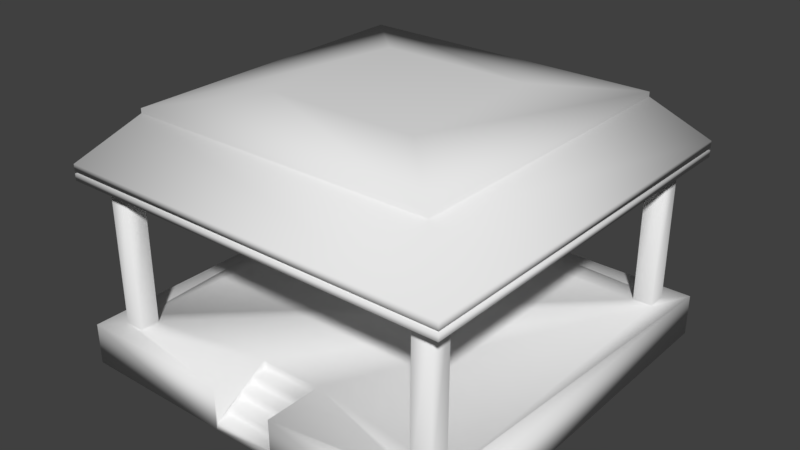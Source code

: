 # Source: shelter.blend  (saved by Blender 2.79.0; exported with 4.5.12 LTS)
import bpy
from mathutils import Matrix  # noqa: F401  (used for matrix-valued properties, if any)

bpy.ops.wm.read_factory_settings(use_empty=True)
scene = bpy.context.scene
scene.name = 'Scene'

# ---- collections
col_collection_1 = bpy.data.collections.new('Collection 1'); scene.collection.children.link(col_collection_1)

# ---- world
world_world = bpy.data.worlds.new('World'); scene.world = world_world
world_world.color = (0.05088, 0.05088, 0.05088)
world_world.use_sun_shadow = False
world_world.sun_shadow_jitter_overblur = 0.0
world_world.cycles.sampling_method = 'MANUAL'

# ---- meshes
me_cube_003 = bpy.data.meshes.new('Cube.003')
me_cube_003.from_pydata([(-1.0, -1.005, -0.6882), (-1.0, -1.005, -0.4776), (-1.0, 0.9954, -0.6882), (-1.0, 0.9954, -0.4776), (0.9998, -1.005, -0.6882), (0.9998, -1.005, -0.4776), (0.9998, 0.9954, -0.6882), (0.9998, 0.9954, -0.4776), (0.7998, 0.7954, -0.4776), (0.7998, -0.8046, -0.4776), (-0.8002, 0.7954, -0.4776), (-0.8002, -0.8046, -0.4776), (0.7998, -0.9046, -0.4776), (0.7998, 0.8954, -0.4776), (-0.8002, -0.9046, -0.4776), (-0.8002, 0.8954, -0.4776), (0.8998, 0.7954, -0.4776), (0.8998, -0.8046, -0.4776), (-0.9002, 0.7954, -0.4776), (-0.9002, -0.8046, -0.4776), (-0.9002, 0.8954, -0.4776), (0.8998, 0.8954, -0.4776), (0.8998, -0.9046, -0.4776), (-0.9002, -0.9046, -0.4776), (0.7998, 0.8954, 0.3432), (0.7998, 0.7954, 0.3432), (-0.8002, 0.8954, 0.3432), (-0.8002, 0.7954, 0.3432), (-0.9002, 0.7954, 0.3432), (-0.9002, -0.8046, 0.3432), (-0.8002, -0.8046, 0.3432), (0.7998, -0.8046, 0.3432), (0.7998, -0.9046, 0.3432), (-0.8002, -0.9046, 0.3432), (0.8998, 0.7954, 0.3432), (0.8998, -0.8046, 0.3432), (-0.9002, 0.8954, 0.3432), (0.8998, 0.8954, 0.3432), (0.8998, -0.9046, 0.3432), (-0.9002, -0.9046, 0.3432), (-1.0, -1.005, 0.2594), (-1.0, 0.9954, 0.2594), (0.9998, -1.005, 0.2594), (0.9998, 0.9954, 0.2594), (-0.3854, 0.3806, 0.6413), (0.3849, 0.3806, 0.6413), (0.3849, -0.3898, 0.6413), (-0.3854, -0.3898, 0.6413), (0.7794, -0.7843, 0.5843), (0.7794, 0.775, 0.5843), (-0.7799, -0.7843, 0.5843), (-0.7799, 0.775, 0.5843), (-0.7799, 0.775, 0.5614), (0.7794, 0.775, 0.5614), (0.7794, -0.7843, 0.5614), (-0.7799, -0.7843, 0.5614), (0.9998, -1.005, 0.3384), (0.9998, 0.9954, 0.3384), (-1.0, -1.005, 0.3384), (-1.0, 0.9954, 0.3384), (0.9998, 0.9954, 0.3045), (0.9998, 0.9954, 0.2933), (-1.0, 0.9954, 0.2933), (-1.0, 0.9954, 0.3045), (0.9998, -1.005, 0.3045), (0.9998, -1.005, 0.2933), (-1.0, -1.005, 0.2933), (-1.0, -1.005, 0.3045), (0.9833, 0.979, 0.3045), (0.9833, 0.979, 0.2933), (-0.9838, 0.979, 0.2933), (-0.9838, 0.979, 0.3045), (0.9833, -0.9882, 0.3045), (0.9833, -0.9882, 0.2933), (-0.9838, -0.9882, 0.2933), (-0.9838, -0.9882, 0.3045), (-0.194, -1.005, -0.4776), (-0.1928, -0.7072, -0.4776), (-0.1983, -1.005, -0.6882), (0.1324, -1.005, -0.4776), (0.1318, -0.7072, -0.4776), (0.1345, -1.005, -0.6882), (-0.1928, -0.7072, -0.5228), (0.1318, -0.7072, -0.5228), (-0.1928, -0.7814, -0.5228), (0.1318, -0.7814, -0.5228), (-0.1928, -0.7814, -0.5641), (0.1318, -0.7814, -0.5641), (-0.1928, -0.8502, -0.5641), (0.1318, -0.8502, -0.5641), (-0.1928, -0.8502, -0.6053), (0.1318, -0.8502, -0.6053), (-0.1951, -0.9288, -0.6109), (0.1294, -0.9288, -0.6109), (-0.1951, -0.9288, -0.6471), (0.1294, -0.9288, -0.6471), (-0.192, -0.9962, -0.649), (0.1325, -0.9962, -0.649)], [], [(2, 0, 1, 3), (2, 3, 7, 6), (4, 6, 7, 5), (1, 0, 78, 76), (2, 6, 4, 81, 78, 0), (22, 17, 35, 38), (16, 21, 37, 34), (13, 8, 25, 24), (18, 10, 27, 28), (37, 24, 25, 34), (26, 36, 28, 27), (35, 31, 32, 38), (30, 29, 39, 33), (11, 19, 29, 30), (20, 18, 28, 36), (12, 22, 38, 32), (14, 11, 30, 33), (21, 13, 24, 37), (15, 20, 36, 26), (19, 23, 39, 29), (9, 12, 32, 31), (23, 14, 33, 39), (8, 16, 34, 25), (10, 15, 26, 27), (17, 9, 31, 35), (7, 3, 20, 15, 13, 21), (1, 23, 19, 18, 20, 3), (1, 76, 77, 14, 23), (5, 7, 21, 16, 17, 22), (8, 11, 14, 77, 80, 12, 22, 17, 16), (13, 15, 10, 18, 19, 11, 8), (51, 44, 45, 49), (58, 55, 52, 59), (56, 54, 55, 58), (59, 52, 53, 57), (41, 43, 42, 40), (54, 48, 50, 55), (63, 59, 57, 60), (60, 57, 56, 64), (67, 58, 59, 63), (64, 56, 58, 67), (57, 53, 54, 56), (52, 51, 49, 53), (53, 49, 48, 54), (55, 50, 51, 52), (44, 47, 46, 45), (48, 46, 47, 50), (50, 47, 44, 51), (49, 45, 46, 48), (42, 65, 66, 40), (65, 73, 74, 66), (40, 66, 62, 41), (66, 74, 70, 62), (43, 61, 65, 42), (61, 69, 73, 65), (41, 62, 61, 43), (62, 70, 69, 61), (73, 72, 75, 74), (74, 75, 71, 70), (69, 68, 72, 73), (70, 71, 68, 69), (60, 68, 71, 63), (64, 72, 68, 60), (63, 71, 75, 67), (67, 75, 72, 64), (85, 84, 86, 87), (80, 77, 82, 83), (83, 82, 84, 85), (80, 79, 5, 22, 12), (79, 81, 4, 5), (87, 86, 88, 89), (89, 88, 90, 91), (91, 90, 92, 93), (93, 92, 94, 95), (95, 94, 96, 97), (78, 81, 97, 96), (78, 96, 94, 92, 90, 88, 86, 84, 82, 77, 76), (80, 83, 85, 87, 89, 91, 93, 95, 97, 81, 79)])
me_cube_003.polygons.foreach_set('use_smooth', [True] * 78)
_uv = me_cube_003.uv_layers.new(name='UVMap')
_uv.uv.foreach_set('vector', [0.06955, 0.6767, 0.06955, 0.6767, 0.06955, 0.9621, 0.06955, 0.9621, 0.06955, 0.6767, 0.06955, 0.9621, 0.2195, 0.9621, 0.2195, 0.6767, 0.2195, 0.6767, 0.2195, 0.6767, 0.2195, 0.9621, 0.2195, 0.9621, 0.06955, 0.9621, 0.06955, 0.6767, 0.1297, 0.6767, 0.13, 0.9621, 0.06955, 0.6767, 0.2195, 0.6767, 0.2195, 0.6767, 0.1546, 0.6767, 0.1297, 0.6767, 0.06955, 0.6767, 0.6259, 0.7205, 0.6259, 0.7205, 0.6259, 0.8954, 0.6259, 0.8954, 0.6259, 0.7205, 0.6259, 0.7205, 0.6259, 0.8954, 0.6259, 0.8954, 0.6205, 0.7205, 0.6205, 0.7205, 0.6205, 0.8954, 0.6205, 0.8954, 0.5291, 0.7205, 0.5345, 0.7205, 0.5345, 0.8954, 0.5291, 0.8954, 0.6259, 0.8954, 0.6205, 0.8954, 0.6205, 0.8954, 0.6259, 0.8954, 0.5345, 0.8954, 0.5291, 0.8954, 0.5291, 0.8954, 0.5345, 0.8954, 0.6259, 0.8954, 0.6205, 0.8954, 0.6205, 0.8954, 0.6259, 0.8954, 0.5345, 0.8954, 0.5291, 0.8954, 0.5291, 0.8954, 0.5345, 0.8954, 0.5345, 0.7205, 0.5291, 0.7205, 0.5291, 0.8954, 0.5345, 0.8954, 0.5291, 0.7205, 0.5291, 0.7205, 0.5291, 0.8954, 0.5291, 0.8954, 0.6205, 0.7205, 0.6259, 0.7205, 0.6259, 0.8954, 0.6205, 0.8954, 0.5345, 0.7205, 0.5345, 0.7205, 0.5345, 0.8954, 0.5345, 0.8954, 0.6259, 0.7205, 0.6205, 0.7205, 0.6205, 0.8954, 0.6259, 0.8954, 0.5345, 0.7205, 0.5291, 0.7205, 0.5291, 0.8954, 0.5345, 0.8954, 0.5291, 0.7205, 0.5291, 0.7205, 0.5291, 0.8954, 0.5291, 0.8954, 0.6205, 0.7205, 0.6205, 0.7205, 0.6205, 0.8954, 0.6205, 0.8954, 0.5291, 0.7205, 0.5345, 0.7205, 0.5345, 0.8954, 0.5291, 0.8954, 0.6205, 0.7205, 0.6259, 0.7205, 0.6259, 0.8954, 0.6205, 0.8954, 0.5345, 0.7205, 0.5345, 0.7205, 0.5345, 0.8954, 0.5345, 0.8954, 0.6259, 0.7205, 0.6205, 0.7205, 0.6205, 0.8954, 0.6259, 0.8954, 0.2195, 0.9621, 0.06955, 0.9621, 0.07705, 0.9621, 0.08455, 0.9621, 0.2045, 0.9621, 0.212, 0.9621, 0.06955, 0.9621, 0.07705, 0.9621, 0.07705, 0.9621, 0.07705, 0.9621, 0.07705, 0.9621, 0.06955, 0.9621, 0.06955, 0.9621, 0.13, 0.9621, 0.1301, 0.9621, 0.08455, 0.9621, 0.07705, 0.9621, 0.2195, 0.9621, 0.2195, 0.9621, 0.212, 0.9621, 0.212, 0.9621, 0.212, 0.9621, 0.212, 0.9621, 0.2045, 0.9621, 0.08455, 0.9621, 0.08455, 0.9621, 0.1301, 0.9621, 0.1544, 0.9621, 0.2045, 0.9621, 0.212, 0.9621, 0.212, 0.9621, 0.212, 0.9621, 0.2045, 0.9621, 0.08455, 0.9621, 0.08455, 0.9621, 0.07705, 0.9621, 0.07705, 0.9621, 0.08455, 0.9621, 0.2045, 0.9621, 0.5356, 0.9468, 0.5568, 0.9589, 0.5982, 0.9589, 0.6194, 0.9468, 0.5238, 0.8944, 0.5356, 0.9419, 0.5356, 0.9419, 0.5238, 0.8944, 0.6313, 0.8944, 0.6194, 0.9419, 0.5356, 0.9419, 0.5238, 0.8944, 0.5238, 0.8944, 0.5356, 0.9419, 0.6194, 0.9419, 0.6313, 0.8944, 0.5238, 0.8775, 0.6313, 0.8775, 0.6313, 0.8775, 0.5238, 0.8775, 0.6194, 0.9419, 0.6194, 0.9468, 0.5356, 0.9468, 0.5356, 0.9419, 0.5238, 0.8872, 0.5238, 0.8944, 0.6313, 0.8944, 0.6313, 0.8872, 0.6313, 0.8872, 0.6313, 0.8944, 0.6313, 0.8944, 0.6313, 0.8872, 0.5238, 0.8872, 0.5238, 0.8944, 0.5238, 0.8944, 0.5238, 0.8872, 0.6313, 0.8872, 0.6313, 0.8944, 0.5238, 0.8944, 0.5238, 0.8872, 0.6313, 0.8944, 0.6194, 0.9419, 0.6194, 0.9419, 0.6313, 0.8944, 0.5356, 0.9419, 0.5356, 0.9468, 0.6194, 0.9468, 0.6194, 0.9419, 0.6194, 0.9419, 0.6194, 0.9468, 0.6194, 0.9468, 0.6194, 0.9419, 0.5356, 0.9419, 0.5356, 0.9468, 0.5356, 0.9468, 0.5356, 0.9419, 0.5568, 0.9589, 0.5568, 0.9589, 0.5982, 0.9589, 0.5982, 0.9589, 0.6194, 0.9468, 0.5982, 0.9589, 0.5568, 0.9589, 0.5356, 0.9468, 0.5356, 0.9468, 0.5568, 0.9589, 0.5568, 0.9589, 0.5356, 0.9468, 0.6194, 0.9468, 0.5982, 0.9589, 0.5982, 0.9589, 0.6194, 0.9468, 0.6313, 0.8775, 0.6313, 0.8848, 0.5238, 0.8848, 0.5238, 0.8775, 0.6313, 0.8848, 0.6304, 0.8848, 0.5246, 0.8848, 0.5238, 0.8848, 0.5238, 0.8775, 0.5238, 0.8848, 0.5238, 0.8848, 0.5238, 0.8775, 0.5238, 0.8848, 0.5246, 0.8848, 0.5246, 0.8848, 0.5238, 0.8848, 0.6313, 0.8775, 0.6313, 0.8848, 0.6313, 0.8848, 0.6313, 0.8775, 0.6313, 0.8848, 0.6304, 0.8848, 0.6304, 0.8848, 0.6313, 0.8848, 0.5238, 0.8775, 0.5238, 0.8848, 0.6313, 0.8848, 0.6313, 0.8775, 0.5238, 0.8848, 0.5246, 0.8848, 0.6304, 0.8848, 0.6313, 0.8848, 0.6304, 0.8848, 0.6304, 0.8872, 0.5246, 0.8872, 0.5246, 0.8848, 0.5246, 0.8848, 0.5246, 0.8872, 0.5246, 0.8872, 0.5246, 0.8848, 0.6304, 0.8848, 0.6304, 0.8872, 0.6304, 0.8872, 0.6304, 0.8848, 0.5246, 0.8848, 0.5246, 0.8872, 0.6304, 0.8872, 0.6304, 0.8848, 0.6313, 0.8872, 0.6304, 0.8872, 0.5246, 0.8872, 0.5238, 0.8872, 0.6313, 0.8872, 0.6304, 0.8872, 0.6304, 0.8872, 0.6313, 0.8872, 0.5238, 0.8872, 0.5246, 0.8872, 0.5246, 0.8872, 0.5238, 0.8872, 0.5238, 0.8872, 0.5246, 0.8872, 0.6304, 0.8872, 0.6313, 0.8872, 0.1544, 0.9621, 0.1301, 0.9621, 0.1301, 0.9621, 0.1544, 0.9621, 0.1544, 0.9621, 0.1301, 0.9621, 0.1301, 0.9621, 0.1544, 0.9621, 0.1544, 0.9621, 0.1301, 0.9621, 0.1301, 0.9621, 0.1544, 0.9621, 0.1544, 0.9621, 0.1545, 0.9621, 0.2195, 0.9621, 0.212, 0.9621, 0.2045, 0.9621, 0.1545, 0.9621, 0.1546, 0.6767, 0.2195, 0.6767, 0.2195, 0.9621, 0.1544, 0.9621, 0.1301, 0.9621, 0.1301, 0.9621, 0.1544, 0.9621, 0.1544, 0.9621, 0.1301, 0.9621, 0.1301, 0.9621, 0.1544, 0.9621, 0.1544, 0.9621, 0.1301, 0.9621, 0.1301, 0.9621, 0.1544, 0.9621, 0.1544, 0.9621, 0.1301, 0.9621, 0.1301, 0.9621, 0.1544, 0.9621, 0.1544, 0.9621, 0.1301, 0.9621, 0.1301, 0.9621, 0.1544, 0.9621, 0.1297, 0.6767, 0.1546, 0.6767, 0.1544, 0.9621, 0.1301, 0.9621, 0.1297, 0.6767, 0.1301, 0.9621, 0.1301, 0.9621, 0.1301, 0.9621, 0.1301, 0.9621, 0.1301, 0.9621, 0.1301, 0.9621, 0.1301, 0.9621, 0.1301, 0.9621, 0.1301, 0.9621, 0.13, 0.9621, 0.1544, 0.9621, 0.1544, 0.9621, 0.1544, 0.9621, 0.1544, 0.9621, 0.1544, 0.9621, 0.1544, 0.9621, 0.1544, 0.9621, 0.1544, 0.9621, 0.1544, 0.9621, 0.1546, 0.6767, 0.1545, 0.9621])
me_cube_003.use_remesh_preserve_volume = False
me_cube_003.use_remesh_preserve_attributes = False
me_cube_003.use_mirror_vertex_groups = False
me_cube_003.update()

# ---- objects
ob_cube = bpy.data.objects.new('Cube', me_cube_003)

# ---- transforms, parenting, visibility, modifiers, constraints
ob_cube.location = (0.0, 0.0, 0.0)
ob_cube.lineart.crease_threshold = 0.0

# ---- collection membership
col_collection_1.objects.link(ob_cube)

# ---- scene / render settings (as saved in the file)
scene.frame_start = 1; scene.frame_end = 250; scene.frame_set(1)
scene.render.engine = 'BLENDER_EEVEE_NEXT'
scene.render.resolution_percentage = 50
scene.render.dither_intensity = 0.0
scene.cycles.use_denoising = False
scene.cycles.samples = 128
scene.cycles.sampling_pattern = 'TABULATED_SOBOL'
scene.cycles.use_adaptive_sampling = False
scene.cycles.use_light_tree = False
scene.cycles.blur_glossy = 0.0
scene.cycles.sample_clamp_indirect = 0.0
scene.view_settings.view_transform = 'Standard'
bpy.context.view_layer.update()

# ---- added for rendering (the .blend has no active camera and no usable light): camera, sun
cam_auto = bpy.data.cameras.new('AutoCamera')
cam_auto.lens = 50.0
cam_auto.sensor_width = 36.0
cam_auto.clip_end = 1000.0
ob_auto_camera = bpy.data.objects.new('AutoCamera', cam_auto)
scene.collection.objects.link(ob_auto_camera)
ob_auto_camera.location = (2.89138, -3.47456, 2.28988)
ob_auto_camera.rotation_euler = (1.09748, -7.21219e-08, 0.694738)
scene.camera = ob_auto_camera
light_auto_sun = bpy.data.lights.new('AutoSun', 'SUN')
light_auto_sun.energy = 3.0
light_auto_sun.angle = 0.0523599
ob_auto_sun = bpy.data.objects.new('AutoSun', light_auto_sun)
scene.collection.objects.link(ob_auto_sun)
ob_auto_sun.rotation_euler = (0.872665, 0.174533, 0.523599)
bpy.context.view_layer.update()
